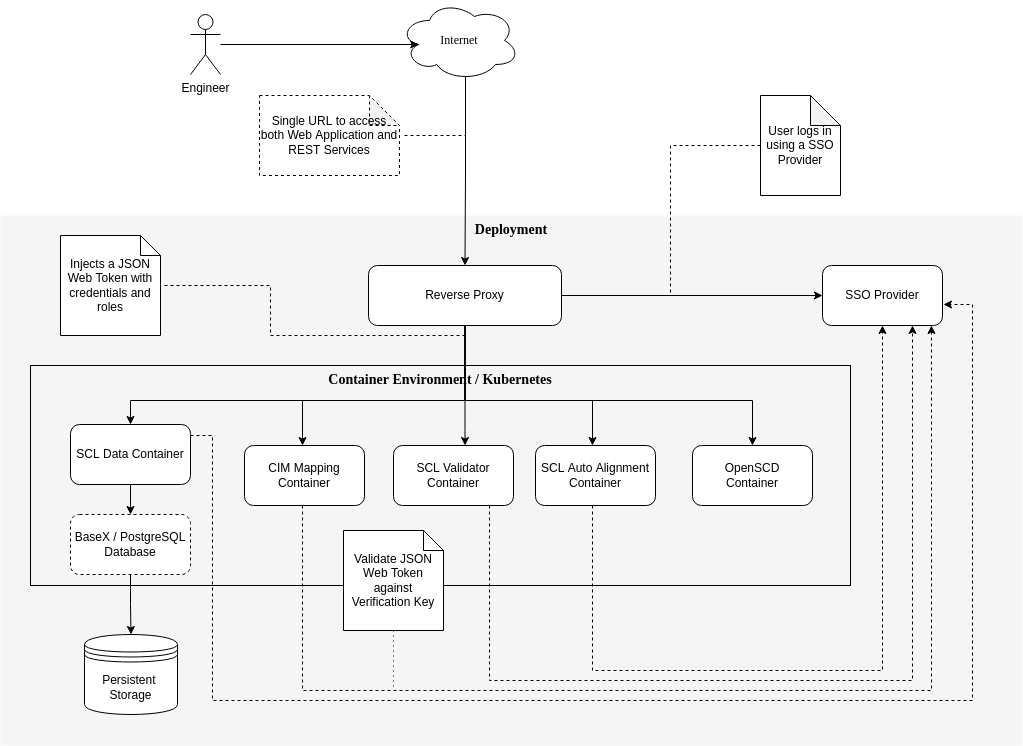

The diagram above was exported from draw.io. Its source (the exported page's mxGraphModel, read from the mxfile embedded in the PNG):
<mxGraphModel dx="1833" dy="1042" grid="1" gridSize="10" guides="1" tooltips="1" connect="1" arrows="1" fold="1" page="1" pageScale="1" pageWidth="1100" pageHeight="850" background="none" math="0" shadow="0">
  <root>
    <mxCell id="0" />
    <mxCell id="1" parent="0" />
    <mxCell id="1c7a67bf8fd3230f-82" value="Deployment" style="whiteSpace=wrap;html=1;rounded=0;shadow=0;comic=0;strokeWidth=1;fontFamily=Verdana;fontSize=14;fillColor=#f5f5f5;strokeColor=none;fontStyle=1;verticalAlign=top;" parent="1" vertex="1">
      <mxGeometry x="28" y="255" width="1022" height="530" as="geometry" />
    </mxCell>
    <mxCell id="QFpdhg0FhGdFg5vJUvgQ-2" value="Container Environment / Kubernetes" style="whiteSpace=wrap;html=1;rounded=0;shadow=0;comic=0;strokeWidth=1;fontFamily=Verdana;fontSize=14;fillColor=#f5f5f5;strokeColor=default;fontStyle=1;verticalAlign=top;" parent="1" vertex="1">
      <mxGeometry x="58" y="405" width="820" height="220" as="geometry" />
    </mxCell>
    <mxCell id="E31ISt160tlWDEyTjAdQ-1" style="edgeStyle=orthogonalEdgeStyle;rounded=0;orthogonalLoop=1;jettySize=auto;html=1;exitX=0.55;exitY=0.95;exitDx=0;exitDy=0;exitPerimeter=0;" parent="1" source="1c7a67bf8fd3230f-15" target="E31ISt160tlWDEyTjAdQ-5" edge="1">
      <mxGeometry relative="1" as="geometry" />
    </mxCell>
    <mxCell id="1c7a67bf8fd3230f-15" value="Internet" style="ellipse;shape=cloud;whiteSpace=wrap;html=1;rounded=0;shadow=0;comic=0;strokeWidth=1;fontFamily=Verdana;fontSize=12;" parent="1" vertex="1">
      <mxGeometry x="427" y="40" width="120" height="80" as="geometry" />
    </mxCell>
    <mxCell id="E31ISt160tlWDEyTjAdQ-3" style="edgeStyle=orthogonalEdgeStyle;rounded=0;orthogonalLoop=1;jettySize=auto;html=1;entryX=0.16;entryY=0.55;entryDx=0;entryDy=0;entryPerimeter=0;" parent="1" source="E31ISt160tlWDEyTjAdQ-2" target="1c7a67bf8fd3230f-15" edge="1">
      <mxGeometry relative="1" as="geometry" />
    </mxCell>
    <mxCell id="E31ISt160tlWDEyTjAdQ-2" value="Engineer" style="shape=umlActor;verticalLabelPosition=bottom;verticalAlign=top;html=1;outlineConnect=0;" parent="1" vertex="1">
      <mxGeometry x="218" y="54" width="30" height="60" as="geometry" />
    </mxCell>
    <mxCell id="E31ISt160tlWDEyTjAdQ-7" style="edgeStyle=orthogonalEdgeStyle;rounded=0;orthogonalLoop=1;jettySize=auto;html=1;" parent="1" source="E31ISt160tlWDEyTjAdQ-5" target="E31ISt160tlWDEyTjAdQ-6" edge="1">
      <mxGeometry relative="1" as="geometry" />
    </mxCell>
    <mxCell id="QFpdhg0FhGdFg5vJUvgQ-11" style="edgeStyle=orthogonalEdgeStyle;rounded=0;orthogonalLoop=1;jettySize=auto;html=1;" parent="1" source="E31ISt160tlWDEyTjAdQ-5" target="QFpdhg0FhGdFg5vJUvgQ-6" edge="1">
      <mxGeometry relative="1" as="geometry">
        <Array as="points">
          <mxPoint x="493" y="440" />
          <mxPoint x="158" y="440" />
        </Array>
      </mxGeometry>
    </mxCell>
    <mxCell id="-D1nd6uVEin9RK6Mc_Yb-9" style="edgeStyle=orthogonalEdgeStyle;rounded=0;orthogonalLoop=1;jettySize=auto;html=1;entryX=0.5;entryY=0;entryDx=0;entryDy=0;endArrow=classic;endFill=1;" edge="1" parent="1" source="E31ISt160tlWDEyTjAdQ-5" target="-D1nd6uVEin9RK6Mc_Yb-8">
      <mxGeometry relative="1" as="geometry">
        <Array as="points">
          <mxPoint x="493" y="440" />
          <mxPoint x="780" y="440" />
        </Array>
      </mxGeometry>
    </mxCell>
    <mxCell id="E31ISt160tlWDEyTjAdQ-5" value="Reverse Proxy" style="rounded=1;whiteSpace=wrap;html=1;" parent="1" vertex="1">
      <mxGeometry x="396" y="305" width="193" height="60" as="geometry" />
    </mxCell>
    <mxCell id="E31ISt160tlWDEyTjAdQ-6" value="SSO Provider" style="rounded=1;whiteSpace=wrap;html=1;" parent="1" vertex="1">
      <mxGeometry x="850" y="305" width="120" height="60" as="geometry" />
    </mxCell>
    <mxCell id="-D1nd6uVEin9RK6Mc_Yb-5" style="edgeStyle=orthogonalEdgeStyle;rounded=0;orthogonalLoop=1;jettySize=auto;html=1;dashed=1;entryX=0.5;entryY=1;entryDx=0;entryDy=0;" edge="1" parent="1" source="QFpdhg0FhGdFg5vJUvgQ-3" target="E31ISt160tlWDEyTjAdQ-6">
      <mxGeometry relative="1" as="geometry">
        <Array as="points">
          <mxPoint x="620" y="710" />
          <mxPoint x="910" y="710" />
        </Array>
      </mxGeometry>
    </mxCell>
    <mxCell id="QFpdhg0FhGdFg5vJUvgQ-3" value="SCL Auto Alignment Container" style="rounded=1;whiteSpace=wrap;html=1;strokeColor=default;" parent="1" vertex="1">
      <mxGeometry x="563" y="485" width="120" height="60" as="geometry" />
    </mxCell>
    <mxCell id="-D1nd6uVEin9RK6Mc_Yb-4" style="edgeStyle=orthogonalEdgeStyle;rounded=0;orthogonalLoop=1;jettySize=auto;html=1;entryX=0.908;entryY=1;entryDx=0;entryDy=0;entryPerimeter=0;dashed=1;" edge="1" parent="1" source="QFpdhg0FhGdFg5vJUvgQ-4" target="E31ISt160tlWDEyTjAdQ-6">
      <mxGeometry relative="1" as="geometry">
        <Array as="points">
          <mxPoint x="330" y="730" />
          <mxPoint x="959" y="730" />
        </Array>
      </mxGeometry>
    </mxCell>
    <mxCell id="QFpdhg0FhGdFg5vJUvgQ-4" value="CIM Mapping Container" style="rounded=1;whiteSpace=wrap;html=1;strokeColor=default;" parent="1" vertex="1">
      <mxGeometry x="272" y="485" width="120" height="60" as="geometry" />
    </mxCell>
    <mxCell id="-D1nd6uVEin9RK6Mc_Yb-2" style="edgeStyle=orthogonalEdgeStyle;rounded=0;orthogonalLoop=1;jettySize=auto;html=1;entryX=0.75;entryY=1;entryDx=0;entryDy=0;dashed=1;" edge="1" parent="1" source="QFpdhg0FhGdFg5vJUvgQ-5" target="E31ISt160tlWDEyTjAdQ-6">
      <mxGeometry relative="1" as="geometry">
        <Array as="points">
          <mxPoint x="517" y="720" />
          <mxPoint x="940" y="720" />
        </Array>
      </mxGeometry>
    </mxCell>
    <mxCell id="QFpdhg0FhGdFg5vJUvgQ-5" value="SCL Validator Container" style="rounded=1;whiteSpace=wrap;html=1;strokeColor=default;" parent="1" vertex="1">
      <mxGeometry x="421" y="485" width="120" height="60" as="geometry" />
    </mxCell>
    <mxCell id="QFpdhg0FhGdFg5vJUvgQ-13" style="edgeStyle=orthogonalEdgeStyle;rounded=0;orthogonalLoop=1;jettySize=auto;html=1;entryX=0.5;entryY=0;entryDx=0;entryDy=0;" parent="1" source="QFpdhg0FhGdFg5vJUvgQ-6" target="QFpdhg0FhGdFg5vJUvgQ-19" edge="1">
      <mxGeometry relative="1" as="geometry" />
    </mxCell>
    <mxCell id="-D1nd6uVEin9RK6Mc_Yb-1" style="edgeStyle=orthogonalEdgeStyle;rounded=0;orthogonalLoop=1;jettySize=auto;html=1;dashed=1;entryX=1.008;entryY=0.65;entryDx=0;entryDy=0;entryPerimeter=0;" edge="1" parent="1" source="QFpdhg0FhGdFg5vJUvgQ-6" target="E31ISt160tlWDEyTjAdQ-6">
      <mxGeometry relative="1" as="geometry">
        <Array as="points">
          <mxPoint x="240" y="475" />
          <mxPoint x="240" y="740" />
          <mxPoint x="1000" y="740" />
          <mxPoint x="1000" y="344" />
        </Array>
      </mxGeometry>
    </mxCell>
    <mxCell id="QFpdhg0FhGdFg5vJUvgQ-6" value="SCL Data Container" style="rounded=1;whiteSpace=wrap;html=1;strokeColor=default;" parent="1" vertex="1">
      <mxGeometry x="98" y="464" width="120" height="60" as="geometry" />
    </mxCell>
    <mxCell id="QFpdhg0FhGdFg5vJUvgQ-8" style="edgeStyle=orthogonalEdgeStyle;rounded=0;orthogonalLoop=1;jettySize=auto;html=1;" parent="1" source="E31ISt160tlWDEyTjAdQ-5" target="QFpdhg0FhGdFg5vJUvgQ-4" edge="1">
      <mxGeometry relative="1" as="geometry">
        <Array as="points">
          <mxPoint x="493" y="440" />
          <mxPoint x="330" y="440" />
        </Array>
      </mxGeometry>
    </mxCell>
    <mxCell id="QFpdhg0FhGdFg5vJUvgQ-7" style="edgeStyle=orthogonalEdgeStyle;rounded=0;orthogonalLoop=1;jettySize=auto;html=1;" parent="1" source="E31ISt160tlWDEyTjAdQ-5" target="QFpdhg0FhGdFg5vJUvgQ-3" edge="1">
      <mxGeometry relative="1" as="geometry">
        <Array as="points">
          <mxPoint x="493" y="440" />
          <mxPoint x="620" y="440" />
        </Array>
      </mxGeometry>
    </mxCell>
    <mxCell id="QFpdhg0FhGdFg5vJUvgQ-10" style="edgeStyle=orthogonalEdgeStyle;rounded=0;orthogonalLoop=1;jettySize=auto;html=1;" parent="1" source="E31ISt160tlWDEyTjAdQ-5" target="QFpdhg0FhGdFg5vJUvgQ-5" edge="1">
      <mxGeometry relative="1" as="geometry">
        <Array as="points">
          <mxPoint x="493" y="470" />
          <mxPoint x="493" y="470" />
        </Array>
      </mxGeometry>
    </mxCell>
    <mxCell id="QFpdhg0FhGdFg5vJUvgQ-12" value="Persistent &lt;br&gt;Storage" style="shape=datastore;whiteSpace=wrap;html=1;strokeColor=default;" parent="1" vertex="1">
      <mxGeometry x="112" y="674" width="93" height="80" as="geometry" />
    </mxCell>
    <mxCell id="QFpdhg0FhGdFg5vJUvgQ-16" style="edgeStyle=orthogonalEdgeStyle;rounded=0;orthogonalLoop=1;jettySize=auto;html=1;dashed=1;endArrow=none;endFill=0;" parent="1" edge="1">
      <mxGeometry relative="1" as="geometry">
        <mxPoint x="492" y="375" as="targetPoint" />
        <mxPoint x="192" y="325" as="sourcePoint" />
        <Array as="points">
          <mxPoint x="298" y="325" />
          <mxPoint x="298" y="375" />
        </Array>
      </mxGeometry>
    </mxCell>
    <mxCell id="QFpdhg0FhGdFg5vJUvgQ-14" value="Injects a JSON Web Token with credentials and roles" style="shape=note;size=20;whiteSpace=wrap;html=1;strokeColor=default;" parent="1" vertex="1">
      <mxGeometry x="88" y="275" width="100" height="100" as="geometry" />
    </mxCell>
    <mxCell id="QFpdhg0FhGdFg5vJUvgQ-18" style="edgeStyle=orthogonalEdgeStyle;rounded=0;orthogonalLoop=1;jettySize=auto;html=1;dashed=1;endArrow=none;endFill=0;" parent="1" source="QFpdhg0FhGdFg5vJUvgQ-17" edge="1">
      <mxGeometry relative="1" as="geometry">
        <mxPoint x="698" y="335" as="targetPoint" />
      </mxGeometry>
    </mxCell>
    <mxCell id="QFpdhg0FhGdFg5vJUvgQ-17" value="User logs in using a SSO Provider" style="shape=note;whiteSpace=wrap;html=1;backgroundOutline=1;darkOpacity=0.05;strokeColor=default;" parent="1" vertex="1">
      <mxGeometry x="788" y="135" width="80" height="100" as="geometry" />
    </mxCell>
    <mxCell id="QFpdhg0FhGdFg5vJUvgQ-20" style="edgeStyle=orthogonalEdgeStyle;rounded=0;orthogonalLoop=1;jettySize=auto;html=1;entryX=0.5;entryY=0;entryDx=0;entryDy=0;" parent="1" source="QFpdhg0FhGdFg5vJUvgQ-19" target="QFpdhg0FhGdFg5vJUvgQ-12" edge="1">
      <mxGeometry relative="1" as="geometry" />
    </mxCell>
    <mxCell id="QFpdhg0FhGdFg5vJUvgQ-19" value="BaseX / PostgreSQL Database" style="rounded=1;whiteSpace=wrap;html=1;strokeColor=default;dashed=1;" parent="1" vertex="1">
      <mxGeometry x="98" y="554" width="120" height="60" as="geometry" />
    </mxCell>
    <mxCell id="QFpdhg0FhGdFg5vJUvgQ-23" style="edgeStyle=orthogonalEdgeStyle;rounded=0;orthogonalLoop=1;jettySize=auto;html=1;dashed=1;endArrow=none;endFill=0;" parent="1" edge="1">
      <mxGeometry relative="1" as="geometry">
        <mxPoint x="493" y="175" as="targetPoint" />
        <mxPoint x="432" y="175" as="sourcePoint" />
      </mxGeometry>
    </mxCell>
    <mxCell id="QFpdhg0FhGdFg5vJUvgQ-22" value="Single URL to access both Web Application and REST Services" style="shape=note;whiteSpace=wrap;html=1;backgroundOutline=1;darkOpacity=0.05;dashed=1;strokeColor=default;" parent="1" vertex="1">
      <mxGeometry x="287" y="135" width="140" height="80" as="geometry" />
    </mxCell>
    <mxCell id="-D1nd6uVEin9RK6Mc_Yb-7" style="edgeStyle=orthogonalEdgeStyle;rounded=0;orthogonalLoop=1;jettySize=auto;html=1;dashed=1;dashPattern=1 4;endArrow=none;endFill=0;" edge="1" parent="1" source="-D1nd6uVEin9RK6Mc_Yb-6">
      <mxGeometry relative="1" as="geometry">
        <mxPoint x="421" y="730" as="targetPoint" />
      </mxGeometry>
    </mxCell>
    <mxCell id="-D1nd6uVEin9RK6Mc_Yb-6" value="Validate JSON Web Token against Verification Key" style="shape=note;size=20;whiteSpace=wrap;html=1;strokeColor=default;" vertex="1" parent="1">
      <mxGeometry x="371" y="570" width="100" height="100" as="geometry" />
    </mxCell>
    <mxCell id="-D1nd6uVEin9RK6Mc_Yb-8" value="OpenSCD&lt;br&gt;Container" style="rounded=1;whiteSpace=wrap;html=1;strokeColor=default;" vertex="1" parent="1">
      <mxGeometry x="720" y="485" width="120" height="60" as="geometry" />
    </mxCell>
  </root>
</mxGraphModel>